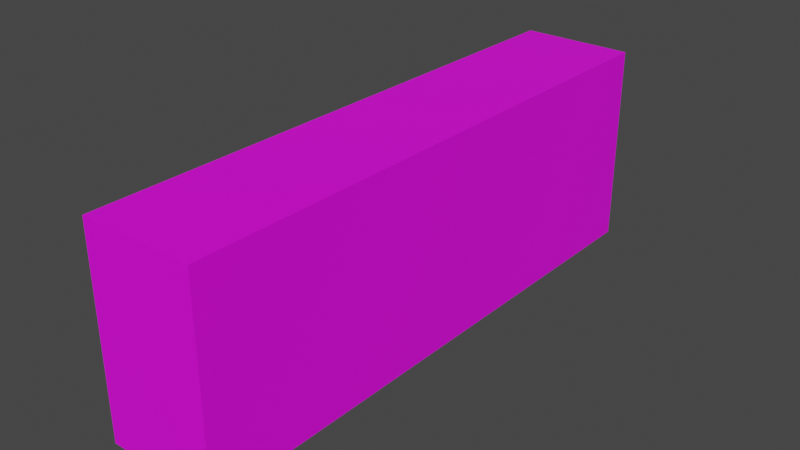 # Source: Sign.blend  (saved by Blender 3.4.6; exported with 4.5.12 LTS)
import bpy
from mathutils import Matrix  # noqa: F401  (used for matrix-valued properties, if any)

bpy.ops.wm.read_factory_settings(use_empty=True)
scene = bpy.context.scene
scene.name = 'Scene'

# ---- collections
col_collection = bpy.data.collections.new('Collection'); scene.collection.children.link(col_collection)

# ---- images (referenced by path relative to the original .blend; pixels are not part of the script)
import os
ASSET_DIR = os.environ.get("B2B_ASSET_DIR", "")  # directory of the original .blend (textures are referenced by path, not embedded)
HERE = os.path.dirname(os.path.abspath(__file__))  # packed textures are extracted next to this script under _unpacked/

def load_image(name, relpath, width, height, colorspace="sRGB"):
    """Load a texture the original file referenced (path relative to the .blend, or extracted next to this script)."""
    p = next((c for c in (os.path.join(HERE, relpath), os.path.join(ASSET_DIR, relpath)) if relpath and os.path.exists(c)), "")
    if p:
        img = bpy.data.images.load(p, check_existing=True)
        img.name = name
    else:  # same state as the original file: an image datablock whose file is absent (Cycles renders it pink)
        img = bpy.data.images.new(name, width, height)
        img.source = "FILE"
        img.filepath = "//" + (relpath or name)
    img.colorspace_settings.name = colorspace
    return img
img_sign_1_png = load_image('sign_1.png', 'sign_1.png', 1024, 1024, 'sRGB')

# ---- materials (node trees are filled in below, after node groups)
mat_material = bpy.data.materials.new('Material')
mat_material.alpha_threshold = 0.0
mat_material.use_transparent_shadow = False
mat_material.roughness = 0.5
mat_material.line_color = (0.0, 0.0, 0.0, 1.0)

# ---- material node trees
mat_material.use_nodes = True; mat_material.node_tree.nodes.clear()
_N = mat_material.node_tree.nodes; _L = mat_material.node_tree.links
n0 = _N.new('ShaderNodeOutputMaterial'); n0.name = 'Material Output'; n0.location = (300, 300)
n1 = _N.new('ShaderNodeBsdfPrincipled'); n1.name = 'Principled BSDF'; n1.location = (10, 300)
n1.distribution = 'GGX'
n1.subsurface_method = 'RANDOM_WALK_SKIN'
n1.inputs[3].default_value = 1.45
n1.inputs[27].default_value = (0.0, 0.0, 0.0, 1.0)
n1.inputs[28].default_value = 1.0
n2 = _N.new('ShaderNodeTexImage'); n2.name = 'Image Texture'; n2.location = (-480, 225)
n2.image = img_sign_1_png
_L.new(n1.outputs[0], n0.inputs[0])
_L.new(n2.outputs[0], n1.inputs[0])
n0.is_active_output = True

# ---- world
world_world = bpy.data.worlds.new('World'); scene.world = world_world
world_world.use_nodes = True; world_world.node_tree.nodes.clear()
_N = world_world.node_tree.nodes; _L = world_world.node_tree.links
n0 = _N.new('ShaderNodeOutputWorld'); n0.name = 'World Output'; n0.location = (300, 300)
n1 = _N.new('ShaderNodeBackground'); n1.name = 'Background'; n1.location = (10, 300)
n1.inputs[0].default_value = (0.05088, 0.05088, 0.05088, 1.0)
_L.new(n1.outputs[0], n0.inputs[0])
n0.is_active_output = True
world_world.color = (0.05088, 0.05088, 0.05088)
world_world.use_sun_shadow = False
world_world.sun_shadow_jitter_overblur = 0.0

# ---- meshes
me_cube = bpy.data.meshes.new('Cube')
me_cube.from_pydata([(0.01611, 0.2, -0.07124), (0.01611, -0.2, -0.07124), (0.01611, 0.2, 0.07124), (0.01611, -0.2, 0.07124), (-0.06389, 0.2, -0.07124), (-0.06389, -0.2, -0.07124), (-0.06389, 0.2, 0.07124), (-0.06389, -0.2, 0.07124)], [], [(0, 4, 6, 2), (3, 2, 6, 7), (7, 6, 4, 5), (5, 1, 3, 7), (1, 0, 2, 3), (5, 4, 0, 1)])
_uv = me_cube.uv_layers.new(name='UVMap')
_uv.uv.foreach_set('vector', [0.5278, 0.0274, 0.6942, 0.0274, 0.6942, 0.1939, 0.5278, 0.1939, 0.08732, 0.08586, 0.2538, 0.08586, 0.2538, 0.2523, 0.08732, 0.2523, 0.9478, 0.5297, 0.3486, 0.5297, 0.3486, 0.311, 0.9478, 0.311, 0.0949, 0.7159, 0.2614, 0.7159, 0.2614, 0.8824, 0.0949, 0.8824, 0.3478, 0.7782, 0.9631, 0.7782, 0.9631, 1.0, 0.3478, 1.0, 0.05591, 0.4245, 0.2224, 0.4245, 0.2224, 0.591, 0.05591, 0.591])
me_cube.materials.append(mat_material)
me_cube.use_mirror_vertex_groups = False
me_cube.update()

# ---- objects
ob_cube = bpy.data.objects.new('Cube', me_cube)

# ---- transforms, parenting, visibility, modifiers, constraints
ob_cube.location = (0.0, 0.0, 0.0)
ob_cube.scale = (2.0, 2.0, 2.0)
ob_cube.lock_rotations_4d = False
ob_cube.empty_display_type = 'ARROWS'
ob_cube.lineart.crease_threshold = 0.0

# ---- collection membership
col_collection.objects.link(ob_cube)

# ---- scene / render settings (as saved in the file)
scene.frame_start = 1; scene.frame_end = 250; scene.frame_set(1)
scene.render.engine = 'BLENDER_EEVEE_NEXT'
scene.cycles.sampling_pattern = 'TABULATED_SOBOL'
scene.cycles.use_light_tree = False
scene.view_settings.view_transform = 'Filmic'
bpy.context.view_layer.update()

# ---- added for rendering (the .blend has no active camera and no usable light): camera, sun
cam_auto = bpy.data.cameras.new('AutoCamera')
cam_auto.lens = 50.0
cam_auto.sensor_width = 36.0
cam_auto.clip_end = 1000.0
ob_auto_camera = bpy.data.objects.new('AutoCamera', cam_auto)
scene.collection.objects.link(ob_auto_camera)
ob_auto_camera.location = (0.751777, -0.959472, 0.639648)
ob_auto_camera.rotation_euler = (1.09748, -7.21219e-08, 0.694738)
scene.camera = ob_auto_camera
light_auto_sun = bpy.data.lights.new('AutoSun', 'SUN')
light_auto_sun.energy = 3.0
light_auto_sun.angle = 0.0523599
ob_auto_sun = bpy.data.objects.new('AutoSun', light_auto_sun)
scene.collection.objects.link(ob_auto_sun)
ob_auto_sun.rotation_euler = (0.872665, 0.174533, 0.523599)
bpy.context.view_layer.update()

